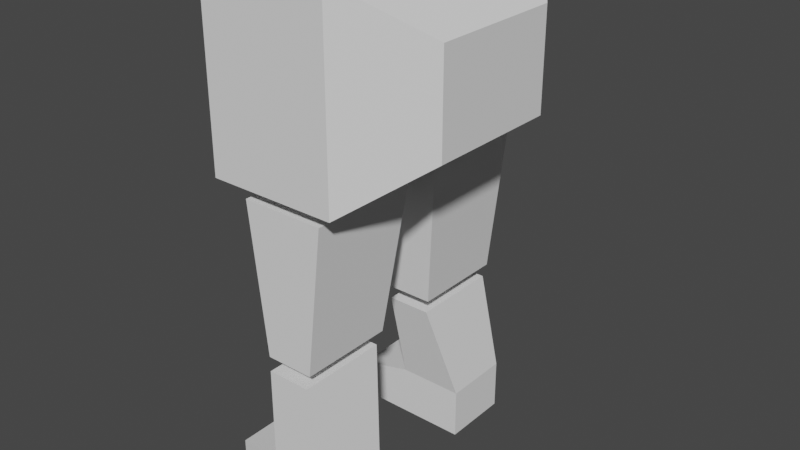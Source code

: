 # Source: Lil_Rippa.blend  (saved by Blender 3.1.7; exported with 4.5.12 LTS)
import bpy
from mathutils import Matrix  # noqa: F401  (used for matrix-valued properties, if any)

bpy.ops.wm.read_factory_settings(use_empty=True)
scene = bpy.context.scene
scene.name = 'Scene'

# ---- collections
col_collection = bpy.data.collections.new('Collection'); scene.collection.children.link(col_collection)

# ---- world
world_world = bpy.data.worlds.new('World'); scene.world = world_world
world_world.use_nodes = True; world_world.node_tree.nodes.clear()
_N = world_world.node_tree.nodes; _L = world_world.node_tree.links
n0 = _N.new('ShaderNodeOutputWorld'); n0.name = 'World Output'; n0.location = (300, 300)
n1 = _N.new('ShaderNodeBackground'); n1.name = 'Background'; n1.location = (10, 300)
n1.inputs[0].default_value = (0.05088, 0.05088, 0.05088, 1.0)
_L.new(n1.outputs[0], n0.inputs[0])
n0.is_active_output = True
world_world.color = (0.05088, 0.05088, 0.05088)
world_world.use_sun_shadow = False
world_world.sun_shadow_jitter_overblur = 0.0

# ---- meshes
me_cube_001 = bpy.data.meshes.new('Cube.001')
me_cube_001.from_pydata([(-0.23, -0.3317, 1.179), (-0.23, -0.3317, 1.561), (-0.23, 0.3317, 1.179), (-0.23, 0.3317, 1.561), (0.1718, -0.4494, 1.061), (0.1718, -0.4494, 1.678), (0.1718, 0.4494, 1.061), (0.1718, 0.4494, 1.678), (-0.1084, -0.4236, 0.5249), (-0.1638, -0.4236, 1.015), (-0.1084, -0.1096, 0.5249), (-0.1638, -0.06002, 1.015), (0.05122, -0.4236, 0.5249), (0.1084, -0.4236, 1.015), (0.05122, -0.1096, 0.5249), (0.1084, -0.06002, 1.015), (-0.1084, -0.4236, -0.01558), (-0.1084, -0.4236, 0.4748), (-0.1084, -0.1944, -0.01558), (-0.1084, -0.1201, 0.4748), (0.1084, -0.4236, -0.01558), (0.03649, -0.4236, 0.4748), (0.1084, -0.1944, -0.01558), (0.03649, -0.1201, 0.4748), (-0.1084, -0.4236, 0.1531), (-0.1084, -0.1944, 0.1531), (0.1084, -0.1944, 0.1531), (0.1084, -0.4236, 0.1531), (-0.2939, -0.1944, -0.01558), (-0.2939, -0.3823, -0.01558), (-0.2939, -0.1944, 0.1059), (-0.2939, -0.3823, 0.1059), (-0.1084, 0.4237, 0.5249), (-0.1638, 0.4237, 1.015), (-0.1084, 0.1097, 0.5249), (-0.1638, 0.0602, 1.015), (0.05122, 0.4237, 0.5249), (0.1084, 0.4237, 1.015), (0.05122, 0.1097, 0.5249), (0.1084, 0.0602, 1.015), (-0.1084, 0.4237, -0.01558), (-0.1084, 0.4237, 0.4748), (-0.1084, 0.1946, -0.01558), (-0.1084, 0.1203, 0.4748), (0.1084, 0.4237, -0.01558), (0.03649, 0.4237, 0.4748), (0.1084, 0.1946, -0.01558), (0.03649, 0.1203, 0.4748), (-0.1084, 0.4237, 0.1531), (-0.1084, 0.1946, 0.1531), (0.1084, 0.1946, 0.1531), (0.1084, 0.4237, 0.1531), (-0.2939, 0.1946, -0.01558), (-0.2939, 0.3825, -0.01558), (-0.2939, 0.1946, 0.1059), (-0.2939, 0.3825, 0.1059), (0.3509, 0.2232, 1.511), (0.3509, 0.2232, 1.192), (0.3509, -0.2232, 1.192), (0.3509, -0.2232, 1.511), (-0.2522, 0.4494, 1.061), (-0.2522, -0.4494, 1.061), (-0.2522, -0.4494, 1.678), (-0.2522, 0.4494, 1.678), (-0.2643, 0.3888, 1.122), (-0.2643, -0.3888, 1.122), (-0.2643, -0.3888, 1.618), (-0.2643, 0.3888, 1.618), (-0.2643, 0.3711, 1.14), (-0.2643, -0.3711, 1.14), (-0.2643, -0.3711, 1.6), (-0.2643, 0.3711, 1.6)], [], [(0, 1, 3, 2), (60, 63, 7, 6), (7, 5, 59, 56), (4, 5, 62, 61), (60, 6, 4, 61), (7, 63, 62, 5), (8, 9, 11, 10), (10, 11, 15, 14), (14, 15, 13, 12), (12, 13, 9, 8), (10, 14, 12, 8), (15, 11, 9, 13), (24, 17, 19, 25), (25, 19, 23, 26), (26, 23, 21, 27), (27, 21, 17, 24), (18, 22, 20, 16), (23, 19, 17, 21), (20, 27, 24, 16), (22, 26, 27, 20), (18, 25, 26, 22), (18, 16, 29, 28), (29, 31, 30, 28), (25, 18, 28, 30), (16, 24, 31, 29), (24, 25, 30, 31), (32, 34, 35, 33), (34, 38, 39, 35), (38, 36, 37, 39), (36, 32, 33, 37), (34, 32, 36, 38), (39, 37, 33, 35), (48, 49, 43, 41), (49, 50, 47, 43), (50, 51, 45, 47), (51, 48, 41, 45), (42, 40, 44, 46), (47, 45, 41, 43), (44, 40, 48, 51), (46, 44, 51, 50), (42, 46, 50, 49), (42, 52, 53, 40), (53, 52, 54, 55), (49, 54, 52, 42), (40, 53, 55, 48), (48, 55, 54, 49), (57, 56, 59, 58), (6, 7, 56, 57), (5, 4, 58, 59), (4, 6, 57, 58), (65, 64, 60, 61), (66, 65, 61, 62), (67, 66, 62, 63), (64, 67, 63, 60), (69, 68, 64, 65), (70, 69, 65, 66), (71, 70, 66, 67), (68, 71, 67, 64), (0, 2, 68, 69), (1, 0, 69, 70), (3, 1, 70, 71), (2, 3, 71, 68)])
_uv = me_cube_001.uv_layers.new(name='UVMap')
_uv.uv.foreach_set('vector', [0.4227, 0.03273, 0.5773, 0.03273, 0.5773, 0.2173, 0.4227, 0.2173, 0.375, 0.25, 0.625, 0.25, 0.625, 0.5, 0.375, 0.5, 0.625, 0.5, 0.625, 0.75, 0.625, 0.75, 0.625, 0.5, 0.375, 0.75, 0.625, 0.75, 0.625, 1.0, 0.375, 1.0, 0.125, 0.5, 0.375, 0.5, 0.375, 0.75, 0.125, 0.75, 0.625, 0.5, 0.875, 0.5, 0.875, 0.75, 0.625, 0.75, 0.375, 0.0, 0.625, 0.0, 0.625, 0.25, 0.375, 0.25, 0.375, 0.25, 0.625, 0.25, 0.625, 0.5, 0.375, 0.5, 0.375, 0.5, 0.625, 0.5, 0.625, 0.75, 0.375, 0.75, 0.375, 0.75, 0.625, 0.75, 0.625, 1.0, 0.375, 1.0, 0.125, 0.5, 0.375, 0.5, 0.375, 0.75, 0.125, 0.75, 0.625, 0.5, 0.875, 0.5, 0.875, 0.75, 0.625, 0.75, 0.461, 0.0, 0.625, 0.0, 0.625, 0.25, 0.461, 0.25, 0.461, 0.25, 0.625, 0.25, 0.625, 0.5, 0.461, 0.5, 0.461, 0.5, 0.625, 0.5, 0.625, 0.75, 0.461, 0.75, 0.461, 0.75, 0.625, 0.75, 0.625, 1.0, 0.461, 1.0, 0.125, 0.5, 0.375, 0.5, 0.375, 0.75, 0.125, 0.75, 0.625, 0.5, 0.875, 0.5, 0.875, 0.75, 0.625, 0.75, 0.375, 0.75, 0.461, 0.75, 0.461, 1.0, 0.375, 1.0, 0.375, 0.5, 0.461, 0.5, 0.461, 0.75, 0.375, 0.75, 0.375, 0.25, 0.461, 0.25, 0.461, 0.5, 0.375, 0.5, 0.125, 0.5, 0.125, 0.75, 0.125, 0.75, 0.125, 0.5, 0.375, 0.0, 0.461, 0.0, 0.461, 0.25, 0.375, 0.25, 0.461, 0.25, 0.375, 0.25, 0.375, 0.25, 0.461, 0.25, 0.375, 1.0, 0.461, 1.0, 0.461, 1.0, 0.375, 1.0, 0.461, 0.0, 0.461, 0.25, 0.461, 0.25, 0.461, 0.0, 0.375, 0.0, 0.375, 0.25, 0.625, 0.25, 0.625, 0.0, 0.375, 0.25, 0.375, 0.5, 0.625, 0.5, 0.625, 0.25, 0.375, 0.5, 0.375, 0.75, 0.625, 0.75, 0.625, 0.5, 0.375, 0.75, 0.375, 1.0, 0.625, 1.0, 0.625, 0.75, 0.125, 0.5, 0.125, 0.75, 0.375, 0.75, 0.375, 0.5, 0.625, 0.5, 0.625, 0.75, 0.875, 0.75, 0.875, 0.5, 0.461, 0.0, 0.461, 0.25, 0.625, 0.25, 0.625, 0.0, 0.461, 0.25, 0.461, 0.5, 0.625, 0.5, 0.625, 0.25, 0.461, 0.5, 0.461, 0.75, 0.625, 0.75, 0.625, 0.5, 0.461, 0.75, 0.461, 1.0, 0.625, 1.0, 0.625, 0.75, 0.125, 0.5, 0.125, 0.75, 0.375, 0.75, 0.375, 0.5, 0.625, 0.5, 0.625, 0.75, 0.875, 0.75, 0.875, 0.5, 0.375, 0.75, 0.375, 1.0, 0.461, 1.0, 0.461, 0.75, 0.375, 0.5, 0.375, 0.75, 0.461, 0.75, 0.461, 0.5, 0.375, 0.25, 0.375, 0.5, 0.461, 0.5, 0.461, 0.25, 0.125, 0.5, 0.125, 0.5, 0.125, 0.75, 0.125, 0.75, 0.375, 0.0, 0.375, 0.25, 0.461, 0.25, 0.461, 0.0, 0.461, 0.25, 0.461, 0.25, 0.375, 0.25, 0.375, 0.25, 0.375, 1.0, 0.375, 1.0, 0.461, 1.0, 0.461, 1.0, 0.461, 0.0, 0.461, 0.0, 0.461, 0.25, 0.461, 0.25, 0.375, 0.5, 0.625, 0.5, 0.625, 0.75, 0.375, 0.75, 0.375, 0.5, 0.625, 0.5, 0.625, 0.5, 0.375, 0.5, 0.625, 0.75, 0.375, 0.75, 0.375, 0.75, 0.625, 0.75, 0.375, 0.75, 0.375, 0.5, 0.375, 0.5, 0.375, 0.75, 0.3995, 0.01685, 0.3995, 0.2331, 0.375, 0.25, 0.375, 0.0, 0.6005, 0.01685, 0.3995, 0.01685, 0.375, 0.0, 0.625, 0.0, 0.6005, 0.2331, 0.6005, 0.01685, 0.625, 0.0, 0.625, 0.25, 0.3995, 0.2331, 0.6005, 0.2331, 0.625, 0.25, 0.375, 0.25, 0.4067, 0.02178, 0.4067, 0.2282, 0.3995, 0.2331, 0.3995, 0.01685, 0.5933, 0.02178, 0.4067, 0.02178, 0.3995, 0.01685, 0.6005, 0.01685, 0.5933, 0.2282, 0.5933, 0.02178, 0.6005, 0.01685, 0.6005, 0.2331, 0.4067, 0.2282, 0.5933, 0.2282, 0.6005, 0.2331, 0.3995, 0.2331, 0.4227, 0.03273, 0.4227, 0.2173, 0.4067, 0.2282, 0.4067, 0.02178, 0.5773, 0.03273, 0.4227, 0.03273, 0.4067, 0.02178, 0.5933, 0.02178, 0.5773, 0.2173, 0.5773, 0.03273, 0.5933, 0.02178, 0.5933, 0.2282, 0.4227, 0.2173, 0.5773, 0.2173, 0.5933, 0.2282, 0.4067, 0.2282])
me_cube_001.use_remesh_fix_poles = True
me_cube_001.use_remesh_preserve_attributes = False
me_cube_001.use_mirror_vertex_groups = False
me_cube_001.update()
arm_armature = bpy.data.armatures.new('Armature')  # bones are not reproduced

# ---- objects
ob_cube = bpy.data.objects.new('Cube', me_cube_001)
ob_armature = bpy.data.objects.new('Armature', arm_armature)

# ---- transforms, parenting, visibility, modifiers, constraints
ob_cube.parent = ob_armature
ob_cube.location = (0.0, 0.0, 0.0)
ob_cube.lineart.crease_threshold = 0.0
_vg = ob_cube.vertex_groups.new(name='Hips')
_vg.add([0, 1, 2, 3, 4, 5, 6, 7, 56, 57, 58, 59, 60, 61, 62, 63, 64, 65, 66, 67, 68, 69, 70, 71], 1.0, 'REPLACE')
_vg = ob_cube.vertex_groups.new(name='Thigh.R')
_vg.add([32, 33, 34, 35, 36, 37, 38, 39], 1.0, 'REPLACE')
_vg = ob_cube.vertex_groups.new(name='Leg.R')
_vg.add([40, 41, 42, 43, 44, 45, 46, 47, 48, 49, 50, 51, 52, 53, 54, 55], 1.0, 'REPLACE')
_vg = ob_cube.vertex_groups.new(name='Thigh.L')
_vg.add([8, 9, 10, 11, 12, 13, 14, 15], 1.0, 'REPLACE')
_vg = ob_cube.vertex_groups.new(name='Leg.L')
_vg.add([16, 17, 18, 19, 20, 21, 22, 23, 24, 25, 26, 27, 28, 29, 30, 31], 1.0, 'REPLACE')
_m = ob_cube.modifiers.new('Armature', 'ARMATURE')
_m.object = ob_armature
ob_armature.location = (0.0, 0.0, 0.0)

# ---- collection membership
col_collection.objects.link(ob_cube)
col_collection.objects.link(ob_armature)

# ---- scene / render settings (as saved in the file)
scene.frame_start = 0; scene.frame_end = 100; scene.frame_set(57)
scene.render.engine = 'BLENDER_EEVEE_NEXT'
scene.render.fps = 30
scene.cycles.use_denoising = False
scene.cycles.sampling_pattern = 'TABULATED_SOBOL'
scene.cycles.use_light_tree = False
scene.view_settings.view_transform = 'Filmic'
bpy.context.view_layer.update()

# ---- added for rendering (the .blend has no active camera and no usable light): camera, sun
cam_auto = bpy.data.cameras.new('AutoCamera')
cam_auto.lens = 50.0
cam_auto.sensor_width = 36.0
cam_auto.clip_end = 1000.0
ob_auto_camera = bpy.data.objects.new('AutoCamera', cam_auto)
scene.collection.objects.link(ob_auto_camera)
ob_auto_camera.location = (1.90031, -2.2462, 2.32887)
ob_auto_camera.rotation_euler = (1.09748, -7.21219e-08, 0.694738)
scene.camera = ob_auto_camera
light_auto_sun = bpy.data.lights.new('AutoSun', 'SUN')
light_auto_sun.energy = 3.0
light_auto_sun.angle = 0.0523599
ob_auto_sun = bpy.data.objects.new('AutoSun', light_auto_sun)
scene.collection.objects.link(ob_auto_sun)
ob_auto_sun.rotation_euler = (0.872665, 0.174533, 0.523599)
bpy.context.view_layer.update()
